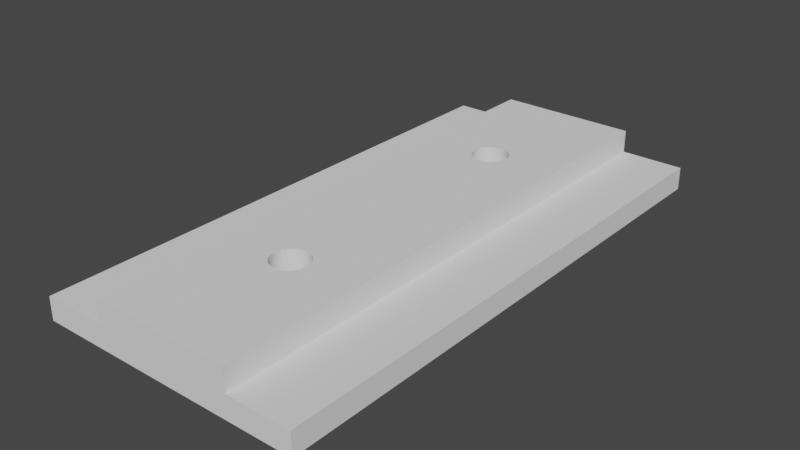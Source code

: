 # Source: skilSawTableSawGuideMounts.blend  (saved by Blender 4.0.36; exported with 4.5.12 LTS)
import bpy
from mathutils import Matrix  # noqa: F401  (used for matrix-valued properties, if any)

bpy.ops.wm.read_factory_settings(use_empty=True)
scene = bpy.context.scene
scene.name = 'Scene'

# ---- collections
col_collection = bpy.data.collections.new('Collection'); scene.collection.children.link(col_collection)

# ---- world
world_world = bpy.data.worlds.new('World'); scene.world = world_world
world_world.use_nodes = True; world_world.node_tree.nodes.clear()
_N = world_world.node_tree.nodes; _L = world_world.node_tree.links
n0 = _N.new('ShaderNodeOutputWorld'); n0.name = 'World Output'; n0.location = (300, 300)
n1 = _N.new('ShaderNodeBackground'); n1.name = 'Background'; n1.location = (10, 300)
n1.inputs[0].default_value = (0.05088, 0.05088, 0.05088, 1.0)
_L.new(n1.outputs[0], n0.inputs[0])
n0.is_active_output = True
world_world.color = (0.05088, 0.05088, 0.05088)
world_world.use_sun_shadow = False
world_world.sun_shadow_jitter_overblur = 0.0

# ---- meshes
me_base = bpy.data.meshes.new('base')
me_base.from_pydata([(14.75, 30.0, 0.0), (-14.75, 30.0, 0.0), (-14.75, -30.0, 0.0), (14.75, -30.0, 0.0), (14.75, 30.0, 6.614), (-14.75, 30.0, 6.614), (-14.75, -30.0, 6.614), (14.75, -30.0, 6.614), (-2.0, -15.0, 0.0), (-1.962, -15.39, 0.0), (-1.962, -14.61, 0.0), (-1.663, -16.11, 0.0), (-1.663, -13.89, 0.0), (-1.848, -15.77, 0.0), (-1.848, -14.23, 0.0), (-1.111, -16.66, 0.0), (-1.111, -13.34, 0.0), (-0.3902, -16.96, 0.0), (-0.3902, -13.04, 0.0), (-0.7654, -16.85, 0.0), (-0.7654, -13.15, 0.0), (0.0, -17.0, 0.0), (-1.414, -16.41, 0.0), (-1.414, -13.59, 0.0), (0.3902, -16.96, 0.0), (0.3902, -13.04, 0.0), (1.111, -16.66, 0.0), (1.111, -13.34, 0.0), (0.7654, -16.85, 0.0), (0.7654, -13.15, 0.0), (1.663, -16.11, 0.0), (1.663, -13.89, 0.0), (2.0, -15.0, 0.0), (1.962, -15.39, 0.0), (1.962, -14.61, 0.0), (1.848, -15.77, 0.0), (1.848, -14.23, 0.0), (1.414, -16.41, 0.0), (1.414, -13.59, 0.0), (0.0, -13.0, 0.0), (-2.0, -15.0, 6.614), (-1.962, -15.39, 6.614), (-1.962, -14.61, 6.614), (-1.663, -16.11, 6.614), (-1.663, -13.89, 6.614), (-1.848, -15.77, 6.614), (-1.848, -14.23, 6.614), (-1.111, -16.66, 6.614), (-1.111, -13.34, 6.614), (-0.3902, -16.96, 6.614), (-0.3902, -13.04, 6.614), (-0.7654, -16.85, 6.614), (-0.7654, -13.15, 6.614), (0.0, -17.0, 6.614), (-1.414, -16.41, 6.614), (-1.414, -13.59, 6.614), (0.3902, -16.96, 6.614), (0.3902, -13.04, 6.614), (1.111, -16.66, 6.614), (1.111, -13.34, 6.614), (0.7654, -16.85, 6.614), (0.7654, -13.15, 6.614), (1.663, -16.11, 6.614), (1.663, -13.89, 6.614), (2.0, -15.0, 6.614), (1.962, -15.39, 6.614), (1.962, -14.61, 6.614), (1.848, -15.77, 6.614), (1.848, -14.23, 6.614), (1.414, -16.41, 6.614), (1.414, -13.59, 6.614), (0.0, -13.0, 6.614), (-2.0, 15.0, 0.0), (-1.962, 14.61, 0.0), (-1.962, 15.39, 0.0), (-1.848, 14.23, 0.0), (-1.663, 16.11, 0.0), (-1.663, 13.89, 0.0), (-1.848, 15.77, 0.0), (-1.414, 13.59, 0.0), (-1.111, 16.66, 0.0), (-0.3902, 13.04, 0.0), (-0.7654, 13.15, 0.0), (-0.3902, 16.96, 0.0), (-1.111, 13.34, 0.0), (-0.7654, 16.85, 0.0), (-1.414, 16.41, 0.0), (0.3902, 13.04, 0.0), (0.3902, 16.96, 0.0), (1.111, 13.34, 0.0), (1.111, 16.66, 0.0), (0.7654, 13.15, 0.0), (0.7654, 16.85, 0.0), (1.663, 13.89, 0.0), (1.663, 16.11, 0.0), (2.0, 15.0, 0.0), (1.962, 15.39, 0.0), (1.962, 14.61, 0.0), (1.848, 15.77, 0.0), (1.848, 14.23, 0.0), (1.414, 16.41, 0.0), (1.414, 13.59, 0.0), (0.0, 17.0, 0.0), (0.0, 13.0, 0.0), (-2.0, 15.0, 6.614), (-1.962, 14.61, 6.614), (-1.962, 15.39, 6.614), (-1.663, 13.89, 6.614), (-1.663, 16.11, 6.614), (-1.848, 14.23, 6.614), (-1.848, 15.77, 6.614), (-1.111, 13.34, 6.614), (-1.111, 16.66, 6.614), (-0.3902, 13.04, 6.614), (-0.3902, 16.96, 6.614), (-0.7654, 13.15, 6.614), (-0.7654, 16.85, 6.614), (-1.414, 13.59, 6.614), (-1.414, 16.41, 6.614), (0.3902, 13.04, 6.614), (0.3902, 16.96, 6.614), (1.111, 13.34, 6.614), (1.111, 16.66, 6.614), (0.7654, 13.15, 6.614), (0.7654, 16.85, 6.614), (1.663, 13.89, 6.614), (1.663, 16.11, 6.614), (2.0, 15.0, 6.614), (1.962, 14.61, 6.614), (1.962, 15.39, 6.614), (1.848, 14.23, 6.614), (1.848, 15.77, 6.614), (1.414, 13.59, 6.614), (1.414, 16.41, 6.614), (0.0, 17.0, 6.614), (0.0, 13.0, 6.614)], [], [(86, 1, 0, 100, 90, 92, 88, 102, 83, 85, 80), (100, 0, 3, 37, 30, 35, 33, 32, 34, 36, 31, 38, 27, 29, 25, 39, 18, 20, 16, 23, 12, 14, 10, 8, 9, 13, 11, 22, 2, 1, 86, 76, 78, 74, 72, 73, 75, 77, 79, 84, 82, 81, 103, 87, 91, 89, 101, 93, 99, 97, 95, 96, 98, 94), (26, 37, 3, 2, 22, 15, 19, 17, 21, 24, 28), (47, 54, 6, 7, 69, 58, 60, 56, 53, 49, 51), (5, 6, 54, 43, 45, 41, 40, 42, 46, 44, 55, 48, 52, 50, 71, 57, 61, 59, 70, 63, 68, 66, 64, 65, 67, 62, 69, 7, 4, 133, 126, 131, 129, 127, 128, 130, 125, 132, 121, 123, 119, 135, 113, 115, 111, 117, 107, 109, 105, 104, 106, 110, 108, 118), (133, 4, 5, 118, 112, 116, 114, 134, 120, 124, 122), (4, 0, 1, 5), (5, 1, 2, 6), (6, 2, 3, 7), (7, 3, 0, 4), (71, 39, 25, 57), (57, 25, 29, 61), (61, 29, 27, 59), (59, 27, 38, 70), (38, 31, 63, 70), (31, 36, 68, 63), (36, 34, 66, 68), (34, 32, 64, 66), (32, 33, 65, 64), (33, 35, 67, 65), (35, 30, 62, 67), (30, 37, 69, 62), (37, 26, 58, 69), (26, 28, 60, 58), (28, 24, 56, 60), (24, 21, 53, 56), (21, 17, 49, 53), (17, 19, 51, 49), (19, 15, 47, 51), (15, 22, 54, 47), (54, 22, 11, 43), (43, 11, 13, 45), (45, 13, 9, 41), (41, 9, 8, 40), (40, 8, 10, 42), (42, 10, 14, 46), (46, 14, 12, 44), (44, 12, 23, 55), (55, 23, 16, 48), (48, 16, 20, 52), (52, 20, 18, 50), (50, 18, 39, 71), (134, 102, 88, 120), (120, 88, 92, 124), (124, 92, 90, 122), (122, 90, 100, 133), (100, 94, 126, 133), (94, 98, 131, 126), (98, 96, 129, 131), (96, 95, 127, 129), (95, 97, 128, 127), (97, 99, 130, 128), (99, 93, 125, 130), (93, 101, 132, 125), (101, 89, 121, 132), (89, 91, 123, 121), (91, 87, 119, 123), (87, 103, 135, 119), (103, 81, 113, 135), (81, 82, 115, 113), (82, 84, 111, 115), (84, 79, 117, 111), (117, 79, 77, 107), (107, 77, 75, 109), (109, 75, 73, 105), (105, 73, 72, 104), (104, 72, 74, 106), (106, 74, 78, 110), (110, 78, 76, 108), (108, 76, 86, 118), (118, 86, 80, 112), (112, 80, 85, 116), (116, 85, 83, 114), (114, 83, 102, 134)])
_uv = me_base.uv_layers.new(name='UVMap')
_uv.uv.foreach_set('vector', [0.2508, 0.0, 0.2553, 0.0, 0.0, 0.0, 0.2358, 0.0, 0.2352, 0.0, 0.2354, 0.0, 0.2365, 0.0, 0.2383, 0.0, 0.2408, 0.0, 0.2438, 0.0, 0.2472, 0.0, 0.2358, 0.0, 0.0, 0.0, 0.766, 0.0, 0.5304, 0.0, 0.529, 0.0, 0.5268, 0.0, 0.524, 0.0, 0.5206, 0.0, 0.5169, 0.0, 0.5129, 0.0, 0.5089, 0.0, 0.505, 0.0, 0.5014, 0.0, 0.4983, 0.0, 0.4956, 0.0, 0.4936, 0.0, 0.4922, 0.0, 0.4916, 0.0, 0.4915, 0.0, 0.4922, 0.0, 0.4935, 0.0, 0.4954, 0.0, 0.4978, 0.0, 0.5007, 0.0, 0.5039, 0.0, 0.5075, 0.0, 0.5112, 0.0, 0.515, 0.0, 0.5106, 0.0, 0.2553, 0.0, 0.2508, 0.0, 0.2545, 0.0, 0.2582, 0.0, 0.2618, 0.0, 0.265, 0.0, 0.2679, 0.0, 0.2703, 0.0, 0.2722, 0.0, 0.2735, 0.0, 0.2742, 0.0, 0.2743, 0.0, 0.2736, 0.0, 0.2723, 0.0, 0.2704, 0.0, 0.2678, 0.0, 0.2647, 0.0, 0.2612, 0.0, 0.2573, 0.0, 0.2534, 0.0, 0.2494, 0.0, 0.2456, 0.0, 0.2422, 0.0, 0.2394, 0.0, 0.2372, 0.0, 0.5309, 0.0, 0.5304, 0.0, 0.766, 0.0, 0.5106, 0.0, 0.515, 0.0, 0.5186, 0.0, 0.5221, 0.0, 0.5251, 0.0, 0.5277, 0.0, 0.5295, 0.0, 0.5307, 0.0, 0.5186, 0.0, 0.515, 0.0, 0.5106, 0.0, 0.766, 0.0, 0.5304, 0.0, 0.5309, 0.0, 0.5307, 0.0, 0.5295, 0.0, 0.5277, 0.0, 0.5251, 0.0, 0.5221, 0.0, 0.2553, 0.0, 0.5106, 0.0, 0.515, 0.0, 0.5112, 0.0, 0.5075, 0.0, 0.5039, 0.0, 0.5007, 0.0, 0.4978, 0.0, 0.4954, 0.0, 0.4935, 0.0, 0.4922, 0.0, 0.4915, 0.0, 0.4916, 0.0, 0.4922, 0.0, 0.4936, 0.0, 0.4956, 0.0, 0.4983, 0.0, 0.5014, 0.0, 0.505, 0.0, 0.5089, 0.0, 0.5129, 0.0, 0.5169, 0.0, 0.5206, 0.0, 0.524, 0.0, 0.5268, 0.0, 0.529, 0.0, 0.5304, 0.0, 0.766, 0.0, 0.0, 0.0, 0.2358, 0.0, 0.2372, 0.0, 0.2394, 0.0, 0.2422, 0.0, 0.2456, 0.0, 0.2494, 0.0, 0.2534, 0.0, 0.2573, 0.0, 0.2612, 0.0, 0.2647, 0.0, 0.2678, 0.0, 0.2704, 0.0, 0.2723, 0.0, 0.2736, 0.0, 0.2743, 0.0, 0.2742, 0.0, 0.2735, 0.0, 0.2722, 0.0, 0.2703, 0.0, 0.2679, 0.0, 0.265, 0.0, 0.2618, 0.0, 0.2582, 0.0, 0.2545, 0.0, 0.2508, 0.0, 0.2358, 0.0, 0.0, 0.0, 0.2553, 0.0, 0.2508, 0.0, 0.2472, 0.0, 0.2438, 0.0, 0.2408, 0.0, 0.2383, 0.0, 0.2365, 0.0, 0.2354, 0.0, 0.2352, 0.0, 0.0, 0.0, 0.0, 0.0, 0.2553, 0.0, 0.2553, 0.0, 0.2553, 0.0, 0.2553, 0.0, 0.5106, 0.0, 0.5106, 0.0, 0.5106, 0.0, 0.5106, 0.0, 0.766, 0.0, 0.766, 0.0, 0.766, 0.0, 0.766, 0.0, 0.0, 0.0, 0.0, 0.0, 1.0, 0.6503, 1.0, 0.6065, 0.9688, 0.6065, 0.9688, 0.6503, 0.9688, 0.6503, 0.9688, 0.6065, 0.9375, 0.6065, 0.9375, 0.6503, 0.9375, 0.6503, 0.9375, 0.6065, 0.9062, 0.6065, 0.9063, 0.6503, 0.9063, 0.6503, 0.9062, 0.6065, 0.875, 0.6065, 0.875, 0.6503, 0.875, 0.6065, 0.8438, 0.6065, 0.8438, 0.6503, 0.875, 0.6503, 0.8438, 0.6065, 0.8125, 0.6065, 0.8125, 0.6503, 0.8438, 0.6503, 0.8125, 0.6065, 0.7812, 0.6065, 0.7812, 0.6503, 0.8125, 0.6503, 0.7812, 0.6065, 0.75, 0.6065, 0.75, 0.6503, 0.7812, 0.6503, 0.75, 0.6065, 0.7188, 0.6065, 0.7188, 0.6503, 0.75, 0.6503, 0.7188, 0.6065, 0.6875, 0.6065, 0.6875, 0.6503, 0.7188, 0.6503, 0.6875, 0.6065, 0.6562, 0.6065, 0.6562, 0.6503, 0.6875, 0.6503, 0.6562, 0.6065, 0.625, 0.6065, 0.625, 0.6503, 0.6562, 0.6503, 0.625, 0.6065, 0.5938, 0.6065, 0.5938, 0.6503, 0.625, 0.6503, 0.5938, 0.6065, 0.5625, 0.6065, 0.5625, 0.6503, 0.5938, 0.6503, 0.5625, 0.6065, 0.5312, 0.6065, 0.5312, 0.6503, 0.5625, 0.6503, 0.5312, 0.6065, 0.5, 0.6065, 0.5, 0.6503, 0.5312, 0.6503, 0.5, 0.6065, 0.4688, 0.6065, 0.4688, 0.6503, 0.5, 0.6503, 0.4688, 0.6065, 0.4375, 0.6065, 0.4375, 0.6503, 0.4688, 0.6503, 0.4375, 0.6065, 0.4062, 0.6065, 0.4062, 0.6503, 0.4375, 0.6503, 0.4062, 0.6065, 0.375, 0.6065, 0.375, 0.6503, 0.4062, 0.6503, 0.375, 0.6503, 0.375, 0.6065, 0.3438, 0.6065, 0.3438, 0.6503, 0.3438, 0.6503, 0.3438, 0.6065, 0.3125, 0.6065, 0.3125, 0.6503, 0.3125, 0.6503, 0.3125, 0.6065, 0.2812, 0.6065, 0.2812, 0.6503, 0.2812, 0.6503, 0.2812, 0.6065, 0.25, 0.6065, 0.25, 0.6503, 0.25, 0.6503, 0.25, 0.6065, 0.2188, 0.6065, 0.2188, 0.6503, 0.2188, 0.6503, 0.2188, 0.6065, 0.1875, 0.6065, 0.1875, 0.6503, 0.1875, 0.6503, 0.1875, 0.6065, 0.1562, 0.6065, 0.1562, 0.6503, 0.1562, 0.6503, 0.1562, 0.6065, 0.125, 0.6065, 0.125, 0.6503, 0.125, 0.6503, 0.125, 0.6065, 0.09375, 0.6065, 0.09375, 0.6503, 0.09375, 0.6503, 0.09375, 0.6065, 0.0625, 0.6065, 0.0625, 0.6503, 0.0625, 0.6503, 0.0625, 0.6065, 0.03125, 0.6065, 0.03125, 0.6503, 0.03125, 0.6503, 0.03125, 0.6065, 0.0, 0.6065, 0.0, 0.6503, 1.0, 0.6503, 1.0, 0.6065, 0.9688, 0.6065, 0.9688, 0.6503, 0.9688, 0.6503, 0.9688, 0.6065, 0.9375, 0.6065, 0.9375, 0.6503, 0.9375, 0.6503, 0.9375, 0.6065, 0.9062, 0.6065, 0.9063, 0.6503, 0.9063, 0.6503, 0.9062, 0.6065, 0.875, 0.6065, 0.875, 0.6503, 0.875, 0.6065, 0.8438, 0.6065, 0.8438, 0.6503, 0.875, 0.6503, 0.8438, 0.6065, 0.8125, 0.6065, 0.8125, 0.6503, 0.8438, 0.6503, 0.8125, 0.6065, 0.7812, 0.6065, 0.7812, 0.6503, 0.8125, 0.6503, 0.7812, 0.6065, 0.75, 0.6065, 0.75, 0.6503, 0.7812, 0.6503, 0.75, 0.6065, 0.7188, 0.6065, 0.7188, 0.6503, 0.75, 0.6503, 0.7188, 0.6065, 0.6875, 0.6065, 0.6875, 0.6503, 0.7188, 0.6503, 0.6875, 0.6065, 0.6562, 0.6065, 0.6562, 0.6503, 0.6875, 0.6503, 0.6562, 0.6065, 0.625, 0.6065, 0.625, 0.6503, 0.6562, 0.6503, 0.625, 0.6065, 0.5938, 0.6065, 0.5938, 0.6503, 0.625, 0.6503, 0.5938, 0.6065, 0.5625, 0.6065, 0.5625, 0.6503, 0.5938, 0.6503, 0.5625, 0.6065, 0.5312, 0.6065, 0.5312, 0.6503, 0.5625, 0.6503, 0.5312, 0.6065, 0.5, 0.6065, 0.5, 0.6503, 0.5312, 0.6503, 0.5, 0.6065, 0.4688, 0.6065, 0.4688, 0.6503, 0.5, 0.6503, 0.4688, 0.6065, 0.4375, 0.6065, 0.4375, 0.6503, 0.4688, 0.6503, 0.4375, 0.6065, 0.4062, 0.6065, 0.4062, 0.6503, 0.4375, 0.6503, 0.4062, 0.6065, 0.375, 0.6065, 0.375, 0.6503, 0.4062, 0.6503, 0.375, 0.6503, 0.375, 0.6065, 0.3438, 0.6065, 0.3438, 0.6503, 0.3438, 0.6503, 0.3438, 0.6065, 0.3125, 0.6065, 0.3125, 0.6503, 0.3125, 0.6503, 0.3125, 0.6065, 0.2812, 0.6065, 0.2812, 0.6503, 0.2812, 0.6503, 0.2812, 0.6065, 0.25, 0.6065, 0.25, 0.6503, 0.25, 0.6503, 0.25, 0.6065, 0.2188, 0.6065, 0.2188, 0.6503, 0.2188, 0.6503, 0.2188, 0.6065, 0.1875, 0.6065, 0.1875, 0.6503, 0.1875, 0.6503, 0.1875, 0.6065, 0.1562, 0.6065, 0.1562, 0.6503, 0.1562, 0.6503, 0.1562, 0.6065, 0.125, 0.6065, 0.125, 0.6503, 0.125, 0.6503, 0.125, 0.6065, 0.09375, 0.6065, 0.09375, 0.6503, 0.09375, 0.6503, 0.09375, 0.6065, 0.0625, 0.6065, 0.0625, 0.6503, 0.0625, 0.6503, 0.0625, 0.6065, 0.03125, 0.6065, 0.03125, 0.6503, 0.03125, 0.6503, 0.03125, 0.6065, 0.0, 0.6065, 0.0, 0.6503])
me_base.materials.append(None)
me_base.update()
me_top = bpy.data.meshes.new('top')
me_top.from_pydata([(7.75, 30.0, 0.0), (-7.75, 30.0, 0.0), (-7.75, -30.0, 0.0), (7.75, -30.0, 0.0), (7.75, 30.0, 10.58), (-7.75, 30.0, 10.58), (-7.75, -30.0, 10.58), (7.75, -30.0, 10.58), (-2.0, -15.0, 0.0), (-1.962, -15.39, 0.0), (-1.962, -14.61, 0.0), (-1.663, -16.11, 0.0), (-1.663, -13.89, 0.0), (-1.848, -15.77, 0.0), (-1.848, -14.23, 0.0), (-1.111, -16.66, 0.0), (-1.111, -13.34, 0.0), (-0.3902, -16.96, 0.0), (-0.3902, -13.04, 0.0), (-0.7654, -16.85, 0.0), (-0.7654, -13.15, 0.0), (0.0, -17.0, 0.0), (-1.414, -16.41, 0.0), (-1.414, -13.59, 0.0), (0.3902, -16.96, 0.0), (0.3902, -13.04, 0.0), (1.111, -16.66, 0.0), (1.111, -13.34, 0.0), (0.7654, -16.85, 0.0), (0.7654, -13.15, 0.0), (1.663, -16.11, 0.0), (1.663, -13.89, 0.0), (2.0, -15.0, 0.0), (1.962, -15.39, 0.0), (1.962, -14.61, 0.0), (1.848, -15.77, 0.0), (1.848, -14.23, 0.0), (1.414, -16.41, 0.0), (1.414, -13.59, 0.0), (0.0, -13.0, 0.0), (-2.0, -15.0, 10.58), (-1.962, -15.39, 10.58), (-1.962, -14.61, 10.58), (-1.663, -16.11, 10.58), (-1.663, -13.89, 10.58), (-1.848, -15.77, 10.58), (-1.848, -14.23, 10.58), (-1.111, -16.66, 10.58), (-1.111, -13.34, 10.58), (-0.3902, -16.96, 10.58), (-0.3902, -13.04, 10.58), (-0.7654, -16.85, 10.58), (-0.7654, -13.15, 10.58), (0.0, -17.0, 10.58), (-1.414, -16.41, 10.58), (-1.414, -13.59, 10.58), (0.3902, -16.96, 10.58), (0.3902, -13.04, 10.58), (1.111, -16.66, 10.58), (1.111, -13.34, 10.58), (0.7654, -16.85, 10.58), (0.7654, -13.15, 10.58), (1.663, -16.11, 10.58), (1.663, -13.89, 10.58), (2.0, -15.0, 10.58), (1.962, -15.39, 10.58), (1.962, -14.61, 10.58), (1.848, -15.77, 10.58), (1.848, -14.23, 10.58), (1.414, -16.41, 10.58), (1.414, -13.59, 10.58), (0.0, -13.0, 10.58), (-2.0, 15.0, 0.0), (-1.962, 14.61, 0.0), (-1.962, 15.39, 0.0), (-1.848, 14.23, 0.0), (-1.663, 16.11, 0.0), (-1.663, 13.89, 0.0), (-1.848, 15.77, 0.0), (-1.414, 13.59, 0.0), (-1.111, 16.66, 0.0), (-0.3902, 13.04, 0.0), (-0.7654, 13.15, 0.0), (-0.3902, 16.96, 0.0), (-1.111, 13.34, 0.0), (-0.7654, 16.85, 0.0), (-1.414, 16.41, 0.0), (0.3902, 13.04, 0.0), (0.3902, 16.96, 0.0), (1.111, 13.34, 0.0), (1.111, 16.66, 0.0), (0.7654, 13.15, 0.0), (0.7654, 16.85, 0.0), (1.663, 13.89, 0.0), (1.663, 16.11, 0.0), (2.0, 15.0, 0.0), (1.962, 15.39, 0.0), (1.962, 14.61, 0.0), (1.848, 15.77, 0.0), (1.848, 14.23, 0.0), (1.414, 16.41, 0.0), (1.414, 13.59, 0.0), (0.0, 17.0, 0.0), (0.0, 13.0, 0.0), (-2.0, 15.0, 10.58), (-1.962, 14.61, 10.58), (-1.962, 15.39, 10.58), (-1.663, 13.89, 10.58), (-1.663, 16.11, 10.58), (-1.848, 14.23, 10.58), (-1.848, 15.77, 10.58), (-1.111, 13.34, 10.58), (-1.111, 16.66, 10.58), (-0.3902, 13.04, 10.58), (-0.3902, 16.96, 10.58), (-0.7654, 13.15, 10.58), (-0.7654, 16.85, 10.58), (-1.414, 13.59, 10.58), (-1.414, 16.41, 10.58), (0.3902, 13.04, 10.58), (0.3902, 16.96, 10.58), (1.111, 13.34, 10.58), (1.111, 16.66, 10.58), (0.7654, 13.15, 10.58), (0.7654, 16.85, 10.58), (1.663, 13.89, 10.58), (1.663, 16.11, 10.58), (2.0, 15.0, 10.58), (1.962, 14.61, 10.58), (1.962, 15.39, 10.58), (1.848, 14.23, 10.58), (1.848, 15.77, 10.58), (1.414, 13.59, 10.58), (1.414, 16.41, 10.58), (0.0, 17.0, 10.58), (0.0, 13.0, 10.58)], [], [(85, 1, 0, 92, 88, 102, 83), (92, 0, 3, 28, 26, 37, 30, 35, 33, 32, 34, 36, 31, 38, 27, 29, 25, 39, 18, 20, 16, 23, 12, 14, 10, 8, 9, 13, 11, 22, 15, 19, 2, 1, 85, 80, 86, 76, 78, 74, 72, 73, 75, 77, 79, 84, 82, 81, 103, 87, 91, 89, 101, 93, 99, 97, 95, 96, 98, 94, 100, 90), (24, 28, 3, 2, 19, 17, 21), (49, 51, 6, 7, 60, 56, 53), (116, 5, 6, 51, 47, 54, 43, 45, 41, 40, 42, 46, 44, 55, 48, 52, 50, 71, 57, 61, 59, 70, 63, 68, 66, 64, 65, 67, 62, 69, 58, 60, 7, 4, 124, 122, 133, 126, 131, 129, 127, 128, 130, 125, 132, 121, 123, 119, 135, 113, 115, 111, 117, 107, 109, 105, 104, 106, 110, 108, 118, 112), (124, 4, 5, 116, 114, 134, 120), (4, 0, 1, 5), (5, 1, 2, 6), (6, 2, 3, 7), (7, 3, 0, 4), (71, 39, 25, 57), (57, 25, 29, 61), (61, 29, 27, 59), (59, 27, 38, 70), (38, 31, 63, 70), (31, 36, 68, 63), (36, 34, 66, 68), (34, 32, 64, 66), (32, 33, 65, 64), (33, 35, 67, 65), (35, 30, 62, 67), (30, 37, 69, 62), (37, 26, 58, 69), (26, 28, 60, 58), (28, 24, 56, 60), (24, 21, 53, 56), (21, 17, 49, 53), (17, 19, 51, 49), (19, 15, 47, 51), (15, 22, 54, 47), (54, 22, 11, 43), (43, 11, 13, 45), (45, 13, 9, 41), (41, 9, 8, 40), (40, 8, 10, 42), (42, 10, 14, 46), (46, 14, 12, 44), (44, 12, 23, 55), (55, 23, 16, 48), (48, 16, 20, 52), (52, 20, 18, 50), (50, 18, 39, 71), (134, 102, 88, 120), (120, 88, 92, 124), (124, 92, 90, 122), (122, 90, 100, 133), (100, 94, 126, 133), (94, 98, 131, 126), (98, 96, 129, 131), (96, 95, 127, 129), (95, 97, 128, 127), (97, 99, 130, 128), (99, 93, 125, 130), (93, 101, 132, 125), (101, 89, 121, 132), (89, 91, 123, 121), (91, 87, 119, 123), (87, 103, 135, 119), (103, 81, 113, 135), (81, 82, 115, 113), (82, 84, 111, 115), (84, 79, 117, 111), (117, 79, 77, 107), (107, 77, 75, 109), (109, 75, 73, 105), (105, 73, 72, 104), (104, 72, 74, 106), (106, 74, 78, 110), (110, 78, 76, 108), (108, 76, 86, 118), (118, 86, 80, 112), (112, 80, 85, 116), (116, 85, 83, 114), (114, 83, 102, 134)])
_uv = me_top.uv_layers.new(name='UVMap')
_uv.uv.foreach_set('vector', [0.2471, 0.0, 0.2553, 0.0, 0.0, 0.0, 0.2321, 0.0, 0.2348, 0.0, 0.2383, 0.0, 0.2425, 0.0, 0.2321, 0.0, 0.0, 0.0, 0.766, 0.0, 0.534, 0.0, 0.5357, 0.0, 0.5363, 0.0, 0.5358, 0.0, 0.5342, 0.0, 0.5316, 0.0, 0.5282, 0.0, 0.5241, 0.0, 0.5195, 0.0, 0.5147, 0.0, 0.5098, 0.0, 0.5052, 0.0, 0.5008, 0.0, 0.4969, 0.0, 0.4936, 0.0, 0.491, 0.0, 0.489, 0.0, 0.4878, 0.0, 0.4874, 0.0, 0.4877, 0.0, 0.4888, 0.0, 0.4906, 0.0, 0.4931, 0.0, 0.4963, 0.0, 0.5001, 0.0, 0.5044, 0.0, 0.509, 0.0, 0.5139, 0.0, 0.5188, 0.0, 0.5106, 0.0, 0.2553, 0.0, 0.2471, 0.0, 0.252, 0.0, 0.2568, 0.0, 0.2614, 0.0, 0.2657, 0.0, 0.2695, 0.0, 0.2727, 0.0, 0.2752, 0.0, 0.277, 0.0, 0.2781, 0.0, 0.2785, 0.0, 0.278, 0.0, 0.2769, 0.0, 0.275, 0.0, 0.2723, 0.0, 0.2691, 0.0, 0.2652, 0.0, 0.2609, 0.0, 0.2563, 0.0, 0.2514, 0.0, 0.2466, 0.0, 0.2421, 0.0, 0.238, 0.0, 0.2345, 0.0, 0.2319, 0.0, 0.2303, 0.0, 0.2298, 0.0, 0.2304, 0.0, 0.5312, 0.0, 0.534, 0.0, 0.766, 0.0, 0.5106, 0.0, 0.5188, 0.0, 0.5234, 0.0, 0.5277, 0.0, 0.5234, 0.0, 0.5188, 0.0, 0.5106, 0.0, 0.766, 0.0, 0.534, 0.0, 0.5312, 0.0, 0.5277, 0.0, 0.2471, 0.0, 0.2553, 0.0, 0.5106, 0.0, 0.5188, 0.0, 0.5139, 0.0, 0.509, 0.0, 0.5044, 0.0, 0.5001, 0.0, 0.4963, 0.0, 0.4931, 0.0, 0.4906, 0.0, 0.4888, 0.0, 0.4877, 0.0, 0.4874, 0.0, 0.4878, 0.0, 0.489, 0.0, 0.491, 0.0, 0.4936, 0.0, 0.4969, 0.0, 0.5008, 0.0, 0.5052, 0.0, 0.5098, 0.0, 0.5147, 0.0, 0.5195, 0.0, 0.5241, 0.0, 0.5282, 0.0, 0.5316, 0.0, 0.5342, 0.0, 0.5358, 0.0, 0.5363, 0.0, 0.5357, 0.0, 0.534, 0.0, 0.766, 0.0, 0.0, 0.0, 0.2321, 0.0, 0.2304, 0.0, 0.2298, 0.0, 0.2303, 0.0, 0.2319, 0.0, 0.2345, 0.0, 0.238, 0.0, 0.2421, 0.0, 0.2466, 0.0, 0.2514, 0.0, 0.2563, 0.0, 0.2609, 0.0, 0.2652, 0.0, 0.2691, 0.0, 0.2723, 0.0, 0.275, 0.0, 0.2769, 0.0, 0.278, 0.0, 0.2785, 0.0, 0.2781, 0.0, 0.277, 0.0, 0.2752, 0.0, 0.2727, 0.0, 0.2695, 0.0, 0.2657, 0.0, 0.2614, 0.0, 0.2568, 0.0, 0.252, 0.0, 0.2321, 0.0, 0.0, 0.0, 0.2553, 0.0, 0.2471, 0.0, 0.2425, 0.0, 0.2383, 0.0, 0.2348, 0.0, 0.0, 0.0, 0.0, 0.0, 0.2553, 0.0, 0.2553, 0.0, 0.2553, 0.0, 0.2553, 0.0, 0.5106, 0.0, 0.5106, 0.0, 0.5106, 0.0, 0.5106, 0.0, 0.766, 0.0, 0.766, 0.0, 0.766, 0.0, 0.766, 0.0, 0.0, 0.0, 0.0, 0.0, 1.0, 0.6942, 1.0, 0.6503, 0.9688, 0.6503, 0.9688, 0.6942, 0.9688, 0.6942, 0.9688, 0.6503, 0.9375, 0.6503, 0.9375, 0.6942, 0.9375, 0.6942, 0.9375, 0.6503, 0.9063, 0.6503, 0.9062, 0.6942, 0.9062, 0.6942, 0.9063, 0.6503, 0.875, 0.6503, 0.875, 0.6942, 0.875, 0.6503, 0.8438, 0.6503, 0.8438, 0.6942, 0.875, 0.6942, 0.8438, 0.6503, 0.8125, 0.6503, 0.8125, 0.6942, 0.8438, 0.6942, 0.8125, 0.6503, 0.7812, 0.6503, 0.7812, 0.6942, 0.8125, 0.6942, 0.7812, 0.6503, 0.75, 0.6503, 0.75, 0.6942, 0.7812, 0.6942, 0.75, 0.6503, 0.7188, 0.6503, 0.7188, 0.6942, 0.75, 0.6942, 0.7188, 0.6503, 0.6875, 0.6503, 0.6875, 0.6942, 0.7188, 0.6942, 0.6875, 0.6503, 0.6562, 0.6503, 0.6562, 0.6942, 0.6875, 0.6942, 0.6562, 0.6503, 0.625, 0.6503, 0.625, 0.6942, 0.6562, 0.6942, 0.625, 0.6503, 0.5938, 0.6503, 0.5938, 0.6942, 0.625, 0.6942, 0.5938, 0.6503, 0.5625, 0.6503, 0.5625, 0.6942, 0.5938, 0.6942, 0.5625, 0.6503, 0.5312, 0.6503, 0.5312, 0.6942, 0.5625, 0.6942, 0.5312, 0.6503, 0.5, 0.6503, 0.5, 0.6942, 0.5312, 0.6942, 0.5, 0.6503, 0.4688, 0.6503, 0.4688, 0.6942, 0.5, 0.6942, 0.4688, 0.6503, 0.4375, 0.6503, 0.4375, 0.6942, 0.4688, 0.6942, 0.4375, 0.6503, 0.4062, 0.6503, 0.4062, 0.6942, 0.4375, 0.6942, 0.4062, 0.6503, 0.375, 0.6503, 0.375, 0.6942, 0.4062, 0.6942, 0.375, 0.6942, 0.375, 0.6503, 0.3438, 0.6503, 0.3438, 0.6942, 0.3438, 0.6942, 0.3438, 0.6503, 0.3125, 0.6503, 0.3125, 0.6942, 0.3125, 0.6942, 0.3125, 0.6503, 0.2812, 0.6503, 0.2812, 0.6942, 0.2812, 0.6942, 0.2812, 0.6503, 0.25, 0.6503, 0.25, 0.6942, 0.25, 0.6942, 0.25, 0.6503, 0.2188, 0.6503, 0.2188, 0.6942, 0.2188, 0.6942, 0.2188, 0.6503, 0.1875, 0.6503, 0.1875, 0.6942, 0.1875, 0.6942, 0.1875, 0.6503, 0.1562, 0.6503, 0.1562, 0.6942, 0.1562, 0.6942, 0.1562, 0.6503, 0.125, 0.6503, 0.125, 0.6942, 0.125, 0.6942, 0.125, 0.6503, 0.09375, 0.6503, 0.09375, 0.6942, 0.09375, 0.6942, 0.09375, 0.6503, 0.0625, 0.6503, 0.0625, 0.6942, 0.0625, 0.6942, 0.0625, 0.6503, 0.03125, 0.6503, 0.03125, 0.6942, 0.03125, 0.6942, 0.03125, 0.6503, 0.0, 0.6503, 0.0, 0.6942, 1.0, 0.6942, 1.0, 0.6503, 0.9688, 0.6503, 0.9688, 0.6942, 0.9688, 0.6942, 0.9688, 0.6503, 0.9375, 0.6503, 0.9375, 0.6942, 0.9375, 0.6942, 0.9375, 0.6503, 0.9063, 0.6503, 0.9062, 0.6942, 0.9062, 0.6942, 0.9063, 0.6503, 0.875, 0.6503, 0.875, 0.6942, 0.875, 0.6503, 0.8438, 0.6503, 0.8438, 0.6942, 0.875, 0.6942, 0.8438, 0.6503, 0.8125, 0.6503, 0.8125, 0.6942, 0.8438, 0.6942, 0.8125, 0.6503, 0.7812, 0.6503, 0.7812, 0.6942, 0.8125, 0.6942, 0.7812, 0.6503, 0.75, 0.6503, 0.75, 0.6942, 0.7812, 0.6942, 0.75, 0.6503, 0.7188, 0.6503, 0.7188, 0.6942, 0.75, 0.6942, 0.7188, 0.6503, 0.6875, 0.6503, 0.6875, 0.6942, 0.7188, 0.6942, 0.6875, 0.6503, 0.6562, 0.6503, 0.6562, 0.6942, 0.6875, 0.6942, 0.6562, 0.6503, 0.625, 0.6503, 0.625, 0.6942, 0.6562, 0.6942, 0.625, 0.6503, 0.5938, 0.6503, 0.5938, 0.6942, 0.625, 0.6942, 0.5938, 0.6503, 0.5625, 0.6503, 0.5625, 0.6942, 0.5938, 0.6942, 0.5625, 0.6503, 0.5312, 0.6503, 0.5312, 0.6942, 0.5625, 0.6942, 0.5312, 0.6503, 0.5, 0.6503, 0.5, 0.6942, 0.5312, 0.6942, 0.5, 0.6503, 0.4688, 0.6503, 0.4688, 0.6942, 0.5, 0.6942, 0.4688, 0.6503, 0.4375, 0.6503, 0.4375, 0.6942, 0.4688, 0.6942, 0.4375, 0.6503, 0.4062, 0.6503, 0.4062, 0.6942, 0.4375, 0.6942, 0.4062, 0.6503, 0.375, 0.6503, 0.375, 0.6942, 0.4062, 0.6942, 0.375, 0.6942, 0.375, 0.6503, 0.3438, 0.6503, 0.3438, 0.6942, 0.3438, 0.6942, 0.3438, 0.6503, 0.3125, 0.6503, 0.3125, 0.6942, 0.3125, 0.6942, 0.3125, 0.6503, 0.2812, 0.6503, 0.2812, 0.6942, 0.2812, 0.6942, 0.2812, 0.6503, 0.25, 0.6503, 0.25, 0.6942, 0.25, 0.6942, 0.25, 0.6503, 0.2188, 0.6503, 0.2188, 0.6942, 0.2188, 0.6942, 0.2188, 0.6503, 0.1875, 0.6503, 0.1875, 0.6942, 0.1875, 0.6942, 0.1875, 0.6503, 0.1562, 0.6503, 0.1562, 0.6942, 0.1562, 0.6942, 0.1562, 0.6503, 0.125, 0.6503, 0.125, 0.6942, 0.125, 0.6942, 0.125, 0.6503, 0.09375, 0.6503, 0.09375, 0.6942, 0.09375, 0.6942, 0.09375, 0.6503, 0.0625, 0.6503, 0.0625, 0.6942, 0.0625, 0.6942, 0.0625, 0.6503, 0.03125, 0.6503, 0.03125, 0.6942, 0.03125, 0.6942, 0.03125, 0.6503, 0.0, 0.6503, 0.0, 0.6942])
me_top.materials.append(None)
me_top.update()

# ---- objects
ob_base = bpy.data.objects.new('base', me_base)
ob_top = bpy.data.objects.new('top', me_top)
ob_empty = bpy.data.objects.new('Empty', None)

# ---- transforms, parenting, visibility, modifiers, constraints
ob_base.location = (0.0, 0.0, 0.0)
ob_base.scale = (1.0, 1.0, 0.378)
ob_top.location = (0.0, 0.0, 2.5)
ob_top.scale = (1.0, 1.0, 0.2363)
ob_empty.location = (0.0, 0.0, 0.0)
ob_empty.scale = (50.0, 50.0, 1.0)
ob_empty.empty_display_type = 'IMAGE'
ob_empty.empty_display_size = 5.0
ob_empty.use_empty_image_alpha = True
ob_empty.color = (1.0, 1.0, 1.0, 0.15)

# ---- collection membership
scene.collection.objects.link(ob_base)
scene.collection.objects.link(ob_top)
col_collection.objects.link(ob_empty)

# ---- scene / render settings (as saved in the file)
scene.frame_start = 1; scene.frame_end = 250; scene.frame_set(1)
scene.render.engine = 'BLENDER_EEVEE_NEXT'
scene.cycles.use_denoising = False
scene.cycles.samples = 128
scene.cycles.sampling_pattern = 'TABULATED_SOBOL'
scene.cycles.use_adaptive_sampling = False
scene.cycles.use_light_tree = False
scene.view_settings.view_transform = 'Filmic'
scene.unit_settings.scale_length = 0.001
bpy.context.view_layer.update()

# ---- added for rendering (the .blend has no active camera and no usable light): camera, sun
cam_auto = bpy.data.cameras.new('AutoCamera')
cam_auto.lens = 50.0
cam_auto.sensor_width = 36.0
cam_auto.clip_end = 1088.68
ob_auto_camera = bpy.data.objects.new('AutoCamera', cam_auto)
scene.collection.objects.link(ob_auto_camera)
ob_auto_camera.location = (62.0332, -74.4398, 52.1266)
ob_auto_camera.rotation_euler = (1.09748, -7.21219e-08, 0.694738)
scene.camera = ob_auto_camera
light_auto_sun = bpy.data.lights.new('AutoSun', 'SUN')
light_auto_sun.energy = 3.0
light_auto_sun.angle = 0.0523599
ob_auto_sun = bpy.data.objects.new('AutoSun', light_auto_sun)
scene.collection.objects.link(ob_auto_sun)
ob_auto_sun.rotation_euler = (0.872665, 0.174533, 0.523599)
bpy.context.view_layer.update()
